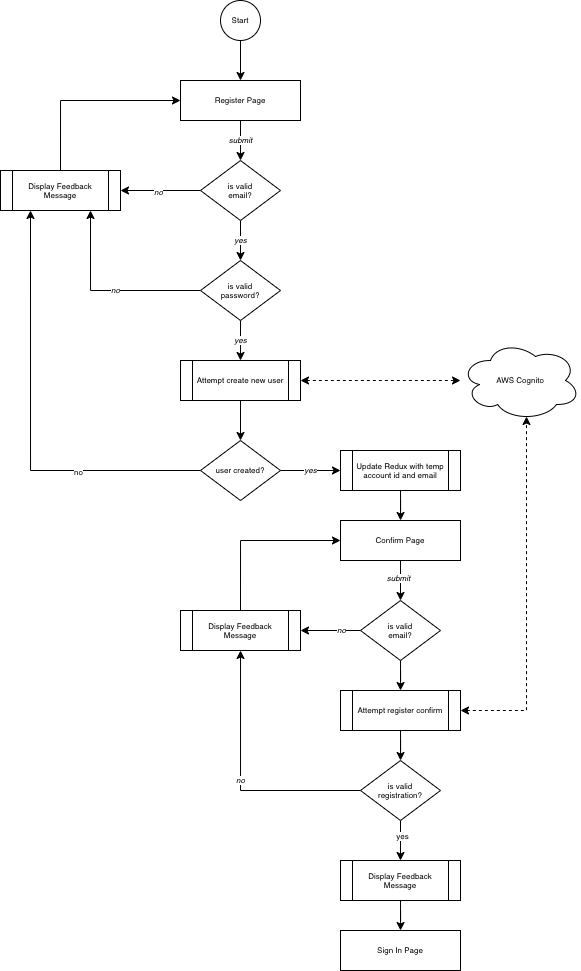

The diagram above was exported from draw.io. Its source (the exported page's mxGraphModel, read from the mxfile embedded in the PNG):
<mxGraphModel dx="763" dy="676" grid="1" gridSize="10" guides="1" tooltips="1" connect="1" arrows="1" fold="1" page="1" pageScale="1" pageWidth="850" pageHeight="1100" math="0" shadow="0">
  <root>
    <mxCell id="cvlW3dSixBd2A-YFUAWy-0" />
    <mxCell id="cvlW3dSixBd2A-YFUAWy-1" parent="cvlW3dSixBd2A-YFUAWy-0" />
    <mxCell id="TJCY1Uw2hFlUqFWjRJ7k-0" value="submit" style="rounded=0;orthogonalLoop=1;jettySize=auto;html=1;fontSize=8;fontStyle=2" edge="1" parent="cvlW3dSixBd2A-YFUAWy-1" source="TJCY1Uw2hFlUqFWjRJ7k-1" target="TJCY1Uw2hFlUqFWjRJ7k-7">
      <mxGeometry relative="1" as="geometry" />
    </mxCell>
    <mxCell id="TJCY1Uw2hFlUqFWjRJ7k-1" value="Register Page" style="rounded=0;whiteSpace=wrap;html=1;fontSize=8;" vertex="1" parent="cvlW3dSixBd2A-YFUAWy-1">
      <mxGeometry x="300" y="120" width="120" height="40" as="geometry" />
    </mxCell>
    <mxCell id="TJCY1Uw2hFlUqFWjRJ7k-2" style="edgeStyle=orthogonalEdgeStyle;rounded=0;orthogonalLoop=1;jettySize=auto;html=1;fontSize=8;" edge="1" parent="cvlW3dSixBd2A-YFUAWy-1" source="TJCY1Uw2hFlUqFWjRJ7k-3" target="TJCY1Uw2hFlUqFWjRJ7k-1">
      <mxGeometry relative="1" as="geometry" />
    </mxCell>
    <mxCell id="TJCY1Uw2hFlUqFWjRJ7k-3" value="Start" style="ellipse;whiteSpace=wrap;html=1;aspect=fixed;fontSize=8;" vertex="1" parent="cvlW3dSixBd2A-YFUAWy-1">
      <mxGeometry x="340" y="40" width="40" height="40" as="geometry" />
    </mxCell>
    <mxCell id="TJCY1Uw2hFlUqFWjRJ7k-4" value="yes" style="edgeStyle=none;rounded=0;orthogonalLoop=1;jettySize=auto;html=1;fontSize=8;fontStyle=2" edge="1" parent="cvlW3dSixBd2A-YFUAWy-1" source="TJCY1Uw2hFlUqFWjRJ7k-7" target="TJCY1Uw2hFlUqFWjRJ7k-11">
      <mxGeometry relative="1" as="geometry" />
    </mxCell>
    <mxCell id="TJCY1Uw2hFlUqFWjRJ7k-5" style="edgeStyle=orthogonalEdgeStyle;rounded=0;orthogonalLoop=1;jettySize=auto;html=1;fontSize=8;" edge="1" parent="cvlW3dSixBd2A-YFUAWy-1" source="TJCY1Uw2hFlUqFWjRJ7k-7" target="TJCY1Uw2hFlUqFWjRJ7k-27">
      <mxGeometry relative="1" as="geometry">
        <Array as="points" />
        <mxPoint x="240" y="230" as="targetPoint" />
      </mxGeometry>
    </mxCell>
    <mxCell id="TJCY1Uw2hFlUqFWjRJ7k-6" value="no" style="edgeLabel;html=1;align=center;verticalAlign=middle;resizable=0;points=[];fontSize=8;fontStyle=2" vertex="1" connectable="0" parent="TJCY1Uw2hFlUqFWjRJ7k-5">
      <mxGeometry x="0.0639" y="2" relative="1" as="geometry">
        <mxPoint as="offset" />
      </mxGeometry>
    </mxCell>
    <mxCell id="TJCY1Uw2hFlUqFWjRJ7k-7" value="is valid&lt;br style=&quot;font-size: 8px;&quot;&gt;email?" style="rhombus;whiteSpace=wrap;html=1;fontSize=8;" vertex="1" parent="cvlW3dSixBd2A-YFUAWy-1">
      <mxGeometry x="320" y="200" width="80" height="60" as="geometry" />
    </mxCell>
    <mxCell id="TJCY1Uw2hFlUqFWjRJ7k-8" value="yes" style="edgeStyle=orthogonalEdgeStyle;rounded=0;orthogonalLoop=1;jettySize=auto;html=1;fontSize=8;fontStyle=2" edge="1" parent="cvlW3dSixBd2A-YFUAWy-1" source="TJCY1Uw2hFlUqFWjRJ7k-11" target="TJCY1Uw2hFlUqFWjRJ7k-26">
      <mxGeometry relative="1" as="geometry">
        <mxPoint x="360" y="400" as="targetPoint" />
      </mxGeometry>
    </mxCell>
    <mxCell id="TJCY1Uw2hFlUqFWjRJ7k-9" style="edgeStyle=orthogonalEdgeStyle;rounded=0;orthogonalLoop=1;jettySize=auto;html=1;fontSize=8;entryX=0.75;entryY=1;entryDx=0;entryDy=0;" edge="1" parent="cvlW3dSixBd2A-YFUAWy-1" source="TJCY1Uw2hFlUqFWjRJ7k-11" target="TJCY1Uw2hFlUqFWjRJ7k-27">
      <mxGeometry relative="1" as="geometry">
        <mxPoint x="210" y="250.0000000000001" as="targetPoint" />
      </mxGeometry>
    </mxCell>
    <mxCell id="TJCY1Uw2hFlUqFWjRJ7k-10" value="no" style="edgeLabel;html=1;align=center;verticalAlign=middle;resizable=0;points=[];fontSize=8;fontStyle=2" vertex="1" connectable="0" parent="TJCY1Uw2hFlUqFWjRJ7k-9">
      <mxGeometry x="-0.0971" relative="1" as="geometry">
        <mxPoint as="offset" />
      </mxGeometry>
    </mxCell>
    <mxCell id="TJCY1Uw2hFlUqFWjRJ7k-11" value="is valid&lt;br style=&quot;font-size: 8px&quot;&gt;password?" style="rhombus;whiteSpace=wrap;html=1;fontSize=8;" vertex="1" parent="cvlW3dSixBd2A-YFUAWy-1">
      <mxGeometry x="320" y="300" width="80" height="60" as="geometry" />
    </mxCell>
    <mxCell id="TJCY1Uw2hFlUqFWjRJ7k-12" value="AWS Cognito" style="ellipse;shape=cloud;whiteSpace=wrap;html=1;fontSize=8;" vertex="1" parent="cvlW3dSixBd2A-YFUAWy-1">
      <mxGeometry x="580" y="380" width="120" height="80" as="geometry" />
    </mxCell>
    <mxCell id="TJCY1Uw2hFlUqFWjRJ7k-13" style="edgeStyle=orthogonalEdgeStyle;rounded=0;orthogonalLoop=1;jettySize=auto;html=1;fontSize=8;startArrow=classic;startFill=1;dashed=1;" edge="1" parent="cvlW3dSixBd2A-YFUAWy-1" source="TJCY1Uw2hFlUqFWjRJ7k-26" target="TJCY1Uw2hFlUqFWjRJ7k-12">
      <mxGeometry relative="1" as="geometry">
        <mxPoint x="420" y="420" as="sourcePoint" />
      </mxGeometry>
    </mxCell>
    <mxCell id="TJCY1Uw2hFlUqFWjRJ7k-14" style="edgeStyle=orthogonalEdgeStyle;rounded=0;orthogonalLoop=1;jettySize=auto;html=1;fontSize=8;exitX=0;exitY=0.5;exitDx=0;exitDy=0;fontStyle=2;entryX=0.25;entryY=1;entryDx=0;entryDy=0;" edge="1" parent="cvlW3dSixBd2A-YFUAWy-1" source="TJCY1Uw2hFlUqFWjRJ7k-19" target="TJCY1Uw2hFlUqFWjRJ7k-27">
      <mxGeometry relative="1" as="geometry">
        <mxPoint x="150" y="250.0000000000001" as="targetPoint" />
      </mxGeometry>
    </mxCell>
    <mxCell id="TJCY1Uw2hFlUqFWjRJ7k-15" value="no" style="edgeLabel;html=1;align=center;verticalAlign=middle;resizable=0;points=[];fontSize=8;" vertex="1" connectable="0" parent="TJCY1Uw2hFlUqFWjRJ7k-14">
      <mxGeometry x="-0.4304" y="2" relative="1" as="geometry">
        <mxPoint as="offset" />
      </mxGeometry>
    </mxCell>
    <mxCell id="TJCY1Uw2hFlUqFWjRJ7k-16" style="edgeStyle=orthogonalEdgeStyle;rounded=0;orthogonalLoop=1;jettySize=auto;html=1;fontSize=8;" edge="1" parent="cvlW3dSixBd2A-YFUAWy-1" source="TJCY1Uw2hFlUqFWjRJ7k-26" target="TJCY1Uw2hFlUqFWjRJ7k-19">
      <mxGeometry relative="1" as="geometry">
        <mxPoint x="360" y="440" as="sourcePoint" />
      </mxGeometry>
    </mxCell>
    <mxCell id="TJCY1Uw2hFlUqFWjRJ7k-18" value="yes" style="edgeStyle=orthogonalEdgeStyle;rounded=0;orthogonalLoop=1;jettySize=auto;html=1;fontSize=8;fontStyle=2" edge="1" parent="cvlW3dSixBd2A-YFUAWy-1" source="TJCY1Uw2hFlUqFWjRJ7k-19" target="TJCY1Uw2hFlUqFWjRJ7k-25">
      <mxGeometry relative="1" as="geometry">
        <mxPoint x="460" y="510" as="targetPoint" />
      </mxGeometry>
    </mxCell>
    <mxCell id="TJCY1Uw2hFlUqFWjRJ7k-19" value="user created?" style="rhombus;whiteSpace=wrap;html=1;fontSize=8;" vertex="1" parent="cvlW3dSixBd2A-YFUAWy-1">
      <mxGeometry x="320" y="480" width="80" height="60" as="geometry" />
    </mxCell>
    <mxCell id="TJCY1Uw2hFlUqFWjRJ7k-20" style="edgeStyle=orthogonalEdgeStyle;rounded=0;orthogonalLoop=1;jettySize=auto;html=1;entryX=0;entryY=0.5;entryDx=0;entryDy=0;fontSize=8;exitX=0.5;exitY=0;exitDx=0;exitDy=0;" edge="1" parent="cvlW3dSixBd2A-YFUAWy-1" source="TJCY1Uw2hFlUqFWjRJ7k-27" target="TJCY1Uw2hFlUqFWjRJ7k-1">
      <mxGeometry relative="1" as="geometry">
        <Array as="points">
          <mxPoint x="180" y="140" />
        </Array>
        <mxPoint x="180" y="220" as="sourcePoint" />
      </mxGeometry>
    </mxCell>
    <mxCell id="TJCY1Uw2hFlUqFWjRJ7k-22" style="edgeStyle=orthogonalEdgeStyle;rounded=0;orthogonalLoop=1;jettySize=auto;html=1;fontSize=8;" edge="1" parent="cvlW3dSixBd2A-YFUAWy-1" target="TJCY1Uw2hFlUqFWjRJ7k-24">
      <mxGeometry relative="1" as="geometry">
        <mxPoint x="520.0344827586207" y="530" as="sourcePoint" />
      </mxGeometry>
    </mxCell>
    <mxCell id="TJCY1Uw2hFlUqFWjRJ7k-33" style="edgeStyle=orthogonalEdgeStyle;rounded=0;orthogonalLoop=1;jettySize=auto;html=1;fontSize=8;" edge="1" parent="cvlW3dSixBd2A-YFUAWy-1" source="TJCY1Uw2hFlUqFWjRJ7k-24" target="TJCY1Uw2hFlUqFWjRJ7k-28">
      <mxGeometry relative="1" as="geometry" />
    </mxCell>
    <mxCell id="TJCY1Uw2hFlUqFWjRJ7k-34" value="submit" style="edgeLabel;html=1;align=center;verticalAlign=middle;resizable=0;points=[];fontSize=8;fontStyle=2" vertex="1" connectable="0" parent="TJCY1Uw2hFlUqFWjRJ7k-33">
      <mxGeometry x="-0.1103" y="-2" relative="1" as="geometry">
        <mxPoint as="offset" />
      </mxGeometry>
    </mxCell>
    <mxCell id="TJCY1Uw2hFlUqFWjRJ7k-24" value="Confirm Page" style="rounded=0;whiteSpace=wrap;html=1;fontSize=8;" vertex="1" parent="cvlW3dSixBd2A-YFUAWy-1">
      <mxGeometry x="460" y="560" width="120" height="40" as="geometry" />
    </mxCell>
    <mxCell id="TJCY1Uw2hFlUqFWjRJ7k-25" value="&lt;span style=&quot;font-size: 8px;&quot;&gt;Update Redux with temp account id and email&lt;/span&gt;" style="shape=process;whiteSpace=wrap;html=1;backgroundOutline=1;fontSize=8;" vertex="1" parent="cvlW3dSixBd2A-YFUAWy-1">
      <mxGeometry x="460" y="490" width="120" height="40" as="geometry" />
    </mxCell>
    <mxCell id="TJCY1Uw2hFlUqFWjRJ7k-26" value="&lt;span style=&quot;font-size: 8px;&quot;&gt;Attempt create new user&lt;/span&gt;" style="shape=process;whiteSpace=wrap;html=1;backgroundOutline=1;fontSize=8;" vertex="1" parent="cvlW3dSixBd2A-YFUAWy-1">
      <mxGeometry x="300" y="400" width="120" height="40" as="geometry" />
    </mxCell>
    <mxCell id="TJCY1Uw2hFlUqFWjRJ7k-27" value="&lt;span style=&quot;font-size: 8px;&quot;&gt;Display Feedback Message&lt;/span&gt;" style="shape=process;whiteSpace=wrap;html=1;backgroundOutline=1;fontSize=8;" vertex="1" parent="cvlW3dSixBd2A-YFUAWy-1">
      <mxGeometry x="120" y="210" width="120" height="40" as="geometry" />
    </mxCell>
    <mxCell id="TJCY1Uw2hFlUqFWjRJ7k-30" style="edgeStyle=orthogonalEdgeStyle;rounded=0;orthogonalLoop=1;jettySize=auto;html=1;fontSize=8;" edge="1" parent="cvlW3dSixBd2A-YFUAWy-1" source="TJCY1Uw2hFlUqFWjRJ7k-28" target="TJCY1Uw2hFlUqFWjRJ7k-29">
      <mxGeometry relative="1" as="geometry" />
    </mxCell>
    <mxCell id="TJCY1Uw2hFlUqFWjRJ7k-32" value="no" style="edgeLabel;html=1;align=center;verticalAlign=middle;resizable=0;points=[];fontSize=8;fontStyle=2" vertex="1" connectable="0" parent="TJCY1Uw2hFlUqFWjRJ7k-30">
      <mxGeometry x="-0.3509" relative="1" as="geometry">
        <mxPoint as="offset" />
      </mxGeometry>
    </mxCell>
    <mxCell id="TJCY1Uw2hFlUqFWjRJ7k-37" style="edgeStyle=orthogonalEdgeStyle;rounded=0;orthogonalLoop=1;jettySize=auto;html=1;fontSize=8;" edge="1" parent="cvlW3dSixBd2A-YFUAWy-1" source="TJCY1Uw2hFlUqFWjRJ7k-28" target="TJCY1Uw2hFlUqFWjRJ7k-36">
      <mxGeometry relative="1" as="geometry" />
    </mxCell>
    <mxCell id="TJCY1Uw2hFlUqFWjRJ7k-28" value="is valid&lt;br style=&quot;font-size: 8px;&quot;&gt;email?" style="rhombus;whiteSpace=wrap;html=1;fontSize=8;" vertex="1" parent="cvlW3dSixBd2A-YFUAWy-1">
      <mxGeometry x="480" y="640" width="80" height="60" as="geometry" />
    </mxCell>
    <mxCell id="TJCY1Uw2hFlUqFWjRJ7k-31" style="edgeStyle=orthogonalEdgeStyle;rounded=0;orthogonalLoop=1;jettySize=auto;html=1;fontSize=8;exitX=0.5;exitY=0;exitDx=0;exitDy=0;" edge="1" parent="cvlW3dSixBd2A-YFUAWy-1" source="TJCY1Uw2hFlUqFWjRJ7k-29">
      <mxGeometry relative="1" as="geometry">
        <mxPoint x="460" y="580" as="targetPoint" />
        <Array as="points">
          <mxPoint x="360" y="580" />
        </Array>
      </mxGeometry>
    </mxCell>
    <mxCell id="TJCY1Uw2hFlUqFWjRJ7k-29" value="&lt;span style=&quot;font-size: 8px;&quot;&gt;Display Feedback Message&lt;/span&gt;" style="shape=process;whiteSpace=wrap;html=1;backgroundOutline=1;fontSize=8;" vertex="1" parent="cvlW3dSixBd2A-YFUAWy-1">
      <mxGeometry x="300" y="650" width="120" height="40" as="geometry" />
    </mxCell>
    <mxCell id="TJCY1Uw2hFlUqFWjRJ7k-38" style="edgeStyle=orthogonalEdgeStyle;rounded=0;orthogonalLoop=1;jettySize=auto;html=1;fontSize=8;entryX=0.55;entryY=0.95;entryDx=0;entryDy=0;entryPerimeter=0;dashed=1;startArrow=classic;startFill=1;" edge="1" parent="cvlW3dSixBd2A-YFUAWy-1" source="TJCY1Uw2hFlUqFWjRJ7k-36" target="TJCY1Uw2hFlUqFWjRJ7k-12">
      <mxGeometry relative="1" as="geometry">
        <mxPoint x="680" y="460" as="targetPoint" />
        <Array as="points">
          <mxPoint x="646" y="750" />
        </Array>
      </mxGeometry>
    </mxCell>
    <mxCell id="TJCY1Uw2hFlUqFWjRJ7k-40" style="edgeStyle=orthogonalEdgeStyle;rounded=0;orthogonalLoop=1;jettySize=auto;html=1;fontSize=8;" edge="1" parent="cvlW3dSixBd2A-YFUAWy-1" source="TJCY1Uw2hFlUqFWjRJ7k-36" target="TJCY1Uw2hFlUqFWjRJ7k-39">
      <mxGeometry relative="1" as="geometry" />
    </mxCell>
    <mxCell id="TJCY1Uw2hFlUqFWjRJ7k-36" value="&lt;span style=&quot;font-size: 8px;&quot;&gt;Attempt register confirm&lt;/span&gt;" style="shape=process;whiteSpace=wrap;html=1;backgroundOutline=1;fontSize=8;" vertex="1" parent="cvlW3dSixBd2A-YFUAWy-1">
      <mxGeometry x="460" y="730" width="120" height="40" as="geometry" />
    </mxCell>
    <mxCell id="TJCY1Uw2hFlUqFWjRJ7k-41" value="no" style="edgeStyle=orthogonalEdgeStyle;rounded=0;orthogonalLoop=1;jettySize=auto;html=1;fontSize=8;fontStyle=2" edge="1" parent="cvlW3dSixBd2A-YFUAWy-1" source="TJCY1Uw2hFlUqFWjRJ7k-39" target="TJCY1Uw2hFlUqFWjRJ7k-29">
      <mxGeometry relative="1" as="geometry" />
    </mxCell>
    <mxCell id="TJCY1Uw2hFlUqFWjRJ7k-43" style="edgeStyle=orthogonalEdgeStyle;rounded=0;orthogonalLoop=1;jettySize=auto;html=1;fontSize=8;" edge="1" parent="cvlW3dSixBd2A-YFUAWy-1" source="TJCY1Uw2hFlUqFWjRJ7k-39" target="TJCY1Uw2hFlUqFWjRJ7k-45">
      <mxGeometry relative="1" as="geometry" />
    </mxCell>
    <mxCell id="TJCY1Uw2hFlUqFWjRJ7k-44" value="yes" style="edgeLabel;html=1;align=center;verticalAlign=middle;resizable=0;points=[];fontSize=8;" vertex="1" connectable="0" parent="TJCY1Uw2hFlUqFWjRJ7k-43">
      <mxGeometry x="-0.246" y="2" relative="1" as="geometry">
        <mxPoint as="offset" />
      </mxGeometry>
    </mxCell>
    <mxCell id="TJCY1Uw2hFlUqFWjRJ7k-39" value="is valid&lt;br&gt;registration?" style="rhombus;whiteSpace=wrap;html=1;fontSize=8;" vertex="1" parent="cvlW3dSixBd2A-YFUAWy-1">
      <mxGeometry x="480" y="800" width="80" height="60" as="geometry" />
    </mxCell>
    <mxCell id="TJCY1Uw2hFlUqFWjRJ7k-42" value="Sign In Page" style="rounded=0;whiteSpace=wrap;html=1;fontSize=8;" vertex="1" parent="cvlW3dSixBd2A-YFUAWy-1">
      <mxGeometry x="460" y="970" width="120" height="40" as="geometry" />
    </mxCell>
    <mxCell id="TJCY1Uw2hFlUqFWjRJ7k-46" style="edgeStyle=orthogonalEdgeStyle;rounded=0;orthogonalLoop=1;jettySize=auto;html=1;fontSize=8;" edge="1" parent="cvlW3dSixBd2A-YFUAWy-1" source="TJCY1Uw2hFlUqFWjRJ7k-45" target="TJCY1Uw2hFlUqFWjRJ7k-42">
      <mxGeometry relative="1" as="geometry" />
    </mxCell>
    <mxCell id="TJCY1Uw2hFlUqFWjRJ7k-45" value="&lt;span style=&quot;font-size: 8px;&quot;&gt;Display Feedback Message&lt;/span&gt;" style="shape=process;whiteSpace=wrap;html=1;backgroundOutline=1;fontSize=8;" vertex="1" parent="cvlW3dSixBd2A-YFUAWy-1">
      <mxGeometry x="460" y="900" width="120" height="40" as="geometry" />
    </mxCell>
  </root>
</mxGraphModel>